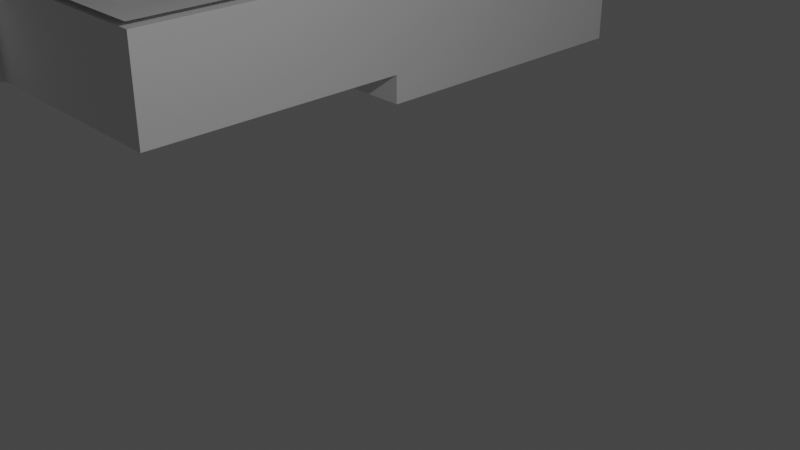 # Source: 0_0_2.blend  (saved by Blender 3.6.13; exported with 4.5.12 LTS)
import bpy
from mathutils import Matrix  # noqa: F401  (used for matrix-valued properties, if any)

bpy.ops.wm.read_factory_settings(use_empty=True)
scene = bpy.context.scene
scene.name = 'Scene'

# ---- collections
col_collection = bpy.data.collections.new('Collection'); scene.collection.children.link(col_collection)

# ---- world
world_world = bpy.data.worlds.new('World'); scene.world = world_world
world_world.use_nodes = True; world_world.node_tree.nodes.clear()
_N = world_world.node_tree.nodes; _L = world_world.node_tree.links
n0 = _N.new('ShaderNodeOutputWorld'); n0.name = 'World Output'; n0.location = (300, 300)
n1 = _N.new('ShaderNodeBackground'); n1.name = 'Background'; n1.location = (10, 300)
n1.inputs[0].default_value = (0.05088, 0.05088, 0.05088, 1.0)
_L.new(n1.outputs[0], n0.inputs[0])
n0.is_active_output = True
world_world.color = (0.05088, 0.05088, 0.05088)
world_world.use_sun_shadow = False
world_world.sun_shadow_jitter_overblur = 0.0

# ---- cameras
cam_camera = bpy.data.cameras.new('Camera')
cam_camera.clip_end = 100.0
cam_camera.ortho_scale = 7.314

# ---- lights
light_light = bpy.data.lights.new('Light', 'POINT')
light_light.transmission_factor = 0.0
light_light.energy = 1000.0
light_light.shadow_soft_size = 0.1
light_light.shadow_maximum_resolution = 0.006
light_light.use_absolute_resolution = True

# ---- meshes
me_003 = bpy.data.meshes.new('Площина.003')
me_003.from_pydata([(-1.0, -1.0, 0.0), (1.0, -1.0, 0.0), (-1.0, 1.0, 0.0), (1.0, 1.0, 0.0), (-1.0, 47.0, 0.0), (1.0, 47.0, 0.0), (-1.0, 49.0, 0.0), (1.0, 49.0, 0.0), (1.0, 47.0, 0.0), (1.0, 49.0, 0.0), (32.5, 47.0, 0.0), (32.5, 49.0, 0.0), (34.5, 47.0, 0.0), (34.5, 49.0, 0.0), (47.5, 47.0, 0.0), (47.5, 49.0, 0.0), (52.5, 47.0, 0.0), (52.5, 49.0, 0.0), (52.5, 47.0, 0.0), (52.5, 49.0, 0.0), (57.0, 47.0, 0.0), (57.0, 49.0, 0.0), (59.0, 47.0, 0.0), (59.0, 49.0, 0.0), (57.0, 24.5, 0.0), (59.0, 24.5, 0.0), (32.5, 24.5, 0.0), (34.5, 24.5, 0.0), (32.5, 22.5, 0.0), (34.5, 22.5, 0.0), (57.0, 22.5, 0.0), (59.0, 22.5, 0.0), (57.0, 22.5, 0.0), (59.0, 22.5, 0.0), (57.0, 22.5, 0.0), (59.0, 22.5, 0.0), (57.0, 22.5, 0.0), (59.0, 22.5, 0.0), (57.0, 1.0, 0.0), (59.0, 1.0, 0.0), (32.5, 1.0, 0.0), (34.5, 1.0, 0.0), (32.5, -1.0, 0.0), (34.5, -1.0, 0.0), (57.0, -1.0, 0.0), (59.0, -1.0, 0.0), (39.0, 1.0, 0.0), (39.0, -1.0, 0.0), (37.0, 1.0, 0.0), (37.0, -1.0, 0.0), (19.0, -1.0, 0.0), (19.0, 1.0, 0.0), (34.5, 1.0, 0.0), (34.5, -1.0, 0.0), (21.0, -1.0, 0.0), (21.0, 1.0, 0.0), (39.0, -9.0, 0.0), (37.0, -9.0, 0.0), (39.0, -11.0, 0.0), (37.0, -11.0, 0.0), (19.0, -1.0, 0.0), (21.0, -1.0, 0.0), (19.0, -9.0, 0.0), (21.0, -9.0, 0.0), (19.0, -11.0, 0.0), (21.0, -11.0, 0.0), (-1.0, 1.0, 0.0), (-1.0, -1.0, 0.0), (1.0, -1.0, 0.0), (1.0, 1.0, 0.0), (1.0, 47.0, 0.0), (-1.0, 47.0, 0.0), (1.0, 49.0, 0.0), (-1.0, 49.0, 0.0), (1.0, 47.0, 0.0), (1.0, 49.0, 0.0), (32.5, 47.0, 0.0), (32.5, 49.0, 0.0), (34.5, 47.0, 0.0), (34.5, 49.0, 0.0), (47.5, 47.0, 0.0), (47.5, 49.0, 0.0), (52.5, 47.0, 0.0), (52.5, 49.0, 0.0), (52.5, 47.0, 0.0), (52.5, 49.0, 0.0), (57.0, 47.0, 0.0), (57.0, 49.0, 0.0), (59.0, 47.0, 0.0), (59.0, 49.0, 0.0), (57.0, 24.5, 0.0), (59.0, 24.5, 0.0), (32.5, 24.5, 0.0), (34.5, 24.5, 0.0), (32.5, 22.5, 0.0), (34.5, 22.5, 0.0), (57.0, 22.5, 0.0), (59.0, 22.5, 0.0), (57.0, 22.5, 0.0), (59.0, 22.5, 0.0), (57.0, 22.5, 0.0), (59.0, 22.5, 0.0), (57.0, 22.5, 0.0), (59.0, 22.5, 0.0), (57.0, 1.0, 0.0), (59.0, 1.0, 0.0), (32.5, 1.0, 0.0), (34.5, 1.0, 0.0), (32.5, -1.0, 0.0), (34.5, -1.0, 0.0), (57.0, -1.0, 0.0), (59.0, -1.0, 0.0), (39.0, 1.0, 0.0), (39.0, -1.0, 0.0), (37.0, 1.0, 0.0), (37.0, -1.0, 0.0), (19.0, -1.0, 0.0), (19.0, 1.0, 0.0), (34.5, 1.0, 0.0), (34.5, -1.0, 0.0), (21.0, -1.0, 0.0), (21.0, 1.0, 0.0), (37.0, -9.0, 0.0), (39.0, -9.0, 0.0), (37.0, -11.0, 0.0), (39.0, -11.0, 0.0), (19.0, -1.0, 0.0), (21.0, -1.0, 0.0), (19.0, -9.0, 0.0), (21.0, -9.0, 0.0), (19.0, -11.0, 0.0), (21.0, -11.0, 0.0), (-1.0, 1.0, 5.0), (-1.0, -1.0, 5.0), (1.0, -1.0, 5.0), (1.0, 1.0, 5.0), (1.0, 47.0, 5.0), (-1.0, 47.0, 5.0), (1.0, 49.0, 5.0), (-1.0, 49.0, 5.0), (1.0, 47.0, 5.0), (1.0, 49.0, 5.0), (32.5, 47.0, 5.0), (32.5, 49.0, 5.0), (34.5, 47.0, 5.0), (34.5, 49.0, 5.0), (47.5, 47.0, 5.0), (47.5, 49.0, 5.0), (52.5, 47.0, 5.0), (52.5, 49.0, 5.0), (52.5, 47.0, 5.0), (52.5, 49.0, 5.0), (57.0, 47.0, 5.0), (57.0, 49.0, 5.0), (59.0, 47.0, 5.0), (59.0, 49.0, 5.0), (57.0, 24.5, 5.0), (59.0, 24.5, 5.0), (32.5, 24.5, 5.0), (34.5, 24.5, 5.0), (32.5, 22.5, 5.0), (34.5, 22.5, 5.0), (57.0, 22.5, 5.0), (59.0, 22.5, 5.0), (57.0, 22.5, 5.0), (59.0, 22.5, 5.0), (57.0, 22.5, 5.0), (59.0, 22.5, 5.0), (57.0, 22.5, 5.0), (59.0, 22.5, 5.0), (57.0, 1.0, 5.0), (59.0, 1.0, 5.0), (32.5, 1.0, 5.0), (34.5, 1.0, 5.0), (32.5, -1.0, 5.0), (34.5, -1.0, 5.0), (57.0, -1.0, 5.0), (59.0, -1.0, 5.0), (39.0, 1.0, 5.0), (39.0, -1.0, 5.0), (37.0, 1.0, 5.0), (37.0, -1.0, 5.0), (19.0, -1.0, 5.0), (19.0, 1.0, 5.0), (34.5, 1.0, 5.0), (34.5, -1.0, 5.0), (21.0, -1.0, 5.0), (21.0, 1.0, 5.0), (37.0, -9.0, 5.0), (39.0, -9.0, 5.0), (37.0, -11.0, 5.0), (39.0, -11.0, 5.0), (19.0, -1.0, 5.0), (21.0, -1.0, 5.0), (19.0, -9.0, 5.0), (21.0, -9.0, 5.0), (19.0, -11.0, 5.0), (21.0, -11.0, 5.0), (-1.0, 1.0, 6.25), (-1.0, -1.0, 6.25), (1.0, -1.0, 6.25), (1.0, 1.0, 6.25), (1.0, 47.0, 6.25), (-1.0, 47.0, 6.25), (1.0, 49.0, 6.25), (-1.0, 49.0, 6.25), (1.0, 47.0, 6.25), (1.0, 49.0, 6.25), (32.5, 47.0, 6.25), (32.5, 49.0, 6.25), (34.5, 47.0, 6.25), (34.5, 49.0, 6.25), (47.5, 47.0, 6.25), (47.5, 49.0, 6.25), (52.5, 47.0, 6.25), (52.5, 49.0, 6.25), (52.5, 47.0, 6.25), (52.5, 49.0, 6.25), (57.0, 47.0, 6.25), (57.0, 49.0, 6.25), (59.0, 47.0, 6.25), (59.0, 49.0, 6.25), (57.0, 24.5, 6.25), (59.0, 24.5, 6.25), (32.5, 24.5, 6.25), (34.5, 24.5, 6.25), (32.5, 22.5, 6.25), (34.5, 22.5, 6.25), (57.0, 22.5, 6.25), (59.0, 22.5, 6.25), (57.0, 22.5, 6.25), (59.0, 22.5, 6.25), (57.0, 22.5, 6.25), (59.0, 22.5, 6.25), (57.0, 22.5, 6.25), (59.0, 22.5, 6.25), (57.0, 1.0, 6.25), (59.0, 1.0, 6.25), (32.5, 1.0, 6.25), (34.5, 1.0, 6.25), (32.5, -1.0, 6.25), (34.5, -1.0, 6.25), (57.0, -1.0, 6.25), (59.0, -1.0, 6.25), (39.0, 1.0, 6.25), (39.0, -1.0, 6.25), (37.0, 1.0, 6.25), (37.0, -1.0, 6.25), (19.0, -1.0, 6.25), (19.0, 1.0, 6.25), (34.5, 1.0, 6.25), (34.5, -1.0, 6.25), (21.0, -1.0, 6.25), (21.0, 1.0, 6.25), (37.0, -9.0, 6.25), (39.0, -9.0, 6.25), (37.0, -11.0, 6.25), (39.0, -11.0, 6.25), (19.0, -1.0, 6.25), (21.0, -1.0, 6.25), (19.0, -9.0, 6.25), (21.0, -9.0, 6.25), (19.0, -11.0, 6.25), (21.0, -11.0, 6.25), (3.826, 3.712, 6.25), (5.86, 3.712, 6.25), (3.826, 5.746, 6.25), (5.86, 5.746, 6.25)], [], [(0, 2, 3, 1), (2, 4, 5, 3), (4, 6, 7, 5), (7, 9, 8, 5), (9, 11, 10, 8), (11, 13, 12, 10), (13, 15, 14, 12), (17, 19, 18, 16), (19, 21, 20, 18), (21, 23, 22, 20), (22, 25, 24, 20), (12, 27, 26, 10), (27, 29, 28, 26), (25, 31, 30, 24), (30, 29, 27, 24), (31, 33, 32, 30), (33, 35, 34, 32), (35, 37, 36, 34), (37, 39, 38, 36), (29, 41, 40, 28), (41, 43, 42, 40), (39, 45, 44, 38), (44, 47, 46, 38), (47, 49, 48, 46), (49, 43, 41, 48), (3, 51, 50, 1), (51, 55, 54, 50), (42, 53, 52, 40), (55, 40, 42, 54), (47, 56, 57, 49), (56, 58, 59, 57), (54, 61, 60, 50), (61, 63, 62, 60), (63, 65, 64, 62), (63, 57, 59, 65), (75, 72, 138, 141), (108, 109, 175, 174), (123, 113, 179, 189), (86, 90, 156, 152), (94, 106, 172, 160), (91, 88, 154, 157), (107, 95, 161, 173), (120, 108, 174, 186), (73, 71, 137, 139), (106, 121, 187, 172), (72, 73, 139, 138), (102, 104, 170, 168), (106, 118, 184, 172), (69, 70, 136, 135), (89, 87, 153, 155), (105, 103, 169, 171), (119, 108, 174, 185), (71, 66, 132, 137), (88, 89, 155, 154), (84, 86, 152, 150), (100, 102, 168, 166), (121, 117, 183, 187), (87, 85, 151, 153), (103, 101, 167, 169), (118, 119, 185, 184), (67, 68, 134, 133), (82, 84, 150, 148), (98, 100, 166, 164), (68, 116, 182, 134), (66, 67, 133, 132), (85, 83, 149, 151), (101, 99, 165, 167), (117, 69, 135, 183), (131, 124, 190, 197), (122, 129, 195, 188), (148, 146, 147, 149), (57, 63, 129, 122), (65, 59, 124, 131), (51, 3, 69, 117), (35, 33, 99, 101), (19, 17, 83, 85), (2, 0, 67, 66), (1, 50, 116, 68), (32, 34, 100, 98), (16, 18, 84, 82), (0, 1, 68, 67), (52, 53, 119, 118), (37, 35, 101, 103), (21, 19, 85, 87), (55, 51, 117, 121), (34, 36, 102, 100), (18, 20, 86, 84), (22, 23, 89, 88), (4, 2, 66, 71), (53, 42, 108, 119), (39, 37, 103, 105), (23, 21, 87, 89), (3, 5, 70, 69), (40, 52, 118, 106), (36, 38, 104, 102), (7, 6, 73, 72), (40, 55, 121, 106), (6, 4, 71, 73), (54, 42, 108, 120), (41, 29, 95, 107), (25, 22, 88, 91), (28, 40, 106, 94), (20, 24, 90, 86), (56, 47, 113, 123), (42, 43, 109, 108), (9, 7, 72, 75), (49, 57, 122, 115), (27, 12, 78, 93), (5, 8, 74, 70), (59, 58, 125, 124), (10, 26, 92, 76), (58, 56, 123, 125), (44, 45, 111, 110), (11, 9, 75, 77), (45, 39, 105, 111), (8, 10, 76, 74), (26, 28, 94, 92), (61, 54, 120, 127), (13, 11, 77, 79), (50, 60, 126, 116), (47, 44, 110, 113), (31, 25, 91, 97), (38, 46, 112, 104), (63, 61, 127, 129), (29, 30, 96, 95), (15, 13, 79, 81), (60, 62, 128, 126), (24, 27, 93, 90), (12, 14, 80, 78), (64, 65, 131, 130), (46, 48, 114, 112), (43, 49, 115, 109), (33, 31, 97, 99), (62, 64, 130, 128), (48, 41, 107, 114), (30, 32, 98, 96), (188, 195, 261, 254), (146, 148, 214, 212), (162, 164, 230, 228), (180, 173, 239, 246), (194, 196, 262, 260), (149, 147, 213, 215), (165, 163, 229, 231), (175, 181, 247, 241), (178, 180, 246, 244), (196, 197, 263, 262), (144, 146, 212, 210), (156, 159, 225, 222), (192, 194, 260, 258), (147, 145, 211, 213), (161, 162, 228, 227), (195, 193, 259, 261), (170, 178, 244, 236), (163, 157, 223, 229), (179, 176, 242, 245), (182, 192, 258, 248), (145, 143, 209, 211), (193, 186, 252, 259), (158, 160, 226, 224), (140, 142, 208, 206), (177, 171, 237, 243), (143, 141, 207, 209), (176, 177, 243, 242), (191, 189, 255, 257), (142, 158, 224, 208), (190, 191, 257, 256), (136, 140, 206, 202), (159, 144, 210, 225), (181, 188, 254, 247), (141, 138, 204, 207), (174, 175, 241, 240), (189, 179, 245, 255), (115, 122, 188, 181), (93, 78, 144, 159), (70, 74, 140, 136), (124, 125, 191, 190), (76, 92, 158, 142), (125, 123, 189, 191), (110, 111, 177, 176), (77, 75, 141, 143), (111, 105, 171, 177), (74, 76, 142, 140), (92, 94, 160, 158), (127, 120, 186, 193), (79, 77, 143, 145), (116, 126, 192, 182), (113, 110, 176, 179), (97, 91, 157, 163), (104, 112, 178, 170), (129, 127, 193, 195), (95, 96, 162, 161), (81, 79, 145, 147), (126, 128, 194, 192), (90, 93, 159, 156), (78, 80, 146, 144), (130, 131, 197, 196), (112, 114, 180, 178), (109, 115, 181, 175), (99, 97, 163, 165), (82, 148, 149, 83), (128, 130, 196, 194), (114, 107, 173, 180), (96, 98, 164, 162), (199, 200, 201, 198), (198, 201, 202, 203), (203, 202, 204, 205), (204, 202, 206, 207), (207, 206, 208, 209), (209, 208, 210, 211), (211, 210, 212, 213), (213, 212, 214, 215), (215, 214, 216, 217), (217, 216, 218, 219), (219, 218, 220, 221), (220, 218, 222, 223), (210, 208, 224, 225), (225, 224, 226, 227), (223, 222, 228, 229), (228, 222, 225, 227), (229, 228, 230, 231), (231, 230, 232, 233), (233, 232, 234, 235), (235, 234, 236, 237), (227, 226, 238, 239), (239, 238, 240, 241), (237, 236, 242, 243), (242, 236, 244, 245), (245, 244, 246, 247), (247, 246, 239, 241), (201, 200, 248, 249), (249, 248, 252, 253), (240, 238, 250, 251), (253, 252, 240, 238), (245, 247, 254, 255), (255, 254, 256, 257), (252, 248, 258, 259), (259, 258, 260, 261), (261, 260, 262, 263), (261, 263, 256, 254), (197, 190, 256, 263), (183, 135, 201, 249), (167, 165, 231, 233), (151, 149, 215, 217), (132, 133, 199, 198), (134, 182, 248, 200), (164, 166, 232, 230), (148, 150, 216, 214), (133, 134, 200, 199), (184, 185, 251, 250), (169, 167, 233, 235), (153, 151, 217, 219), (187, 183, 249, 253), (166, 168, 234, 232), (150, 152, 218, 216), (154, 155, 221, 220), (137, 132, 198, 203), (185, 174, 240, 251), (171, 169, 235, 237), (155, 153, 219, 221), (135, 136, 202, 201), (172, 184, 250, 238), (168, 170, 236, 234), (138, 139, 205, 204), (172, 187, 253, 238), (139, 137, 203, 205), (186, 174, 240, 252), (173, 161, 227, 239), (157, 154, 220, 223), (160, 172, 238, 226), (152, 156, 222, 218), (146, 80, 81, 147), (210, 225, 222, 218, 216, 214, 212), (144, 159, 156, 152, 150, 148, 146)])
_uv = me_003.uv_layers.new(name='UVКарта')
_uv.uv.foreach_set('vector', [0.0, 0.0, 0.0, 1.0, 1.0, 1.0, 1.0, 0.0, 0.0, 1.0, 0.0, 1.0, 1.0, 1.0, 1.0, 1.0, 0.0, 1.0, 0.0, 1.0, 1.0, 1.0, 1.0, 1.0, 1.0, 1.0, 1.0, 1.0, 1.0, 1.0, 1.0, 1.0, 1.0, 1.0, 1.0, 1.0, 1.0, 1.0, 1.0, 1.0, 1.0, 1.0, 1.0, 1.0, 1.0, 1.0, 1.0, 1.0, 1.0, 1.0, 1.0, 1.0, 1.0, 1.0, 1.0, 1.0, 1.0, 1.0, 1.0, 1.0, 1.0, 1.0, 1.0, 1.0, 1.0, 1.0, 1.0, 1.0, 1.0, 1.0, 1.0, 1.0, 1.0, 1.0, 1.0, 1.0, 1.0, 1.0, 1.0, 1.0, 1.0, 1.0, 1.0, 1.0, 1.0, 1.0, 1.0, 1.0, 1.0, 1.0, 1.0, 1.0, 1.0, 1.0, 1.0, 1.0, 1.0, 1.0, 1.0, 1.0, 1.0, 1.0, 1.0, 1.0, 1.0, 1.0, 1.0, 1.0, 1.0, 1.0, 1.0, 1.0, 1.0, 1.0, 1.0, 1.0, 1.0, 1.0, 1.0, 1.0, 1.0, 1.0, 1.0, 1.0, 1.0, 1.0, 1.0, 1.0, 1.0, 1.0, 1.0, 1.0, 1.0, 1.0, 1.0, 1.0, 1.0, 1.0, 1.0, 1.0, 1.0, 1.0, 1.0, 1.0, 1.0, 1.0, 1.0, 1.0, 1.0, 1.0, 1.0, 1.0, 1.0, 1.0, 1.0, 1.0, 1.0, 1.0, 1.0, 1.0, 1.0, 1.0, 1.0, 1.0, 1.0, 1.0, 1.0, 1.0, 1.0, 1.0, 1.0, 1.0, 1.0, 1.0, 1.0, 1.0, 1.0, 1.0, 1.0, 1.0, 1.0, 1.0, 1.0, 1.0, 1.0, 1.0, 1.0, 1.0, 1.0, 1.0, 1.0, 1.0, 1.0, 1.0, 1.0, 1.0, 1.0, 1.0, 1.0, 1.0, 1.0, 1.0, 1.0, 1.0, 1.0, 0.0, 1.0, 0.0, 1.0, 1.0, 1.0, 1.0, 1.0, 0.0, 1.0, 0.0, 1.0, 1.0, 1.0, 1.0, 1.0, 1.0, 1.0, 1.0, 1.0, 1.0, 1.0, 1.0, 1.0, 1.0, 1.0, 0.0, 1.0, 1.0, 1.0, 1.0, 1.0, 1.0, 1.0, 1.0, 1.0, 1.0, 1.0, 1.0, 1.0, 1.0, 1.0, 1.0, 1.0, 0.0, 1.0, 0.0, 1.0, 0.0, 1.0, 0.0, 1.0, 0.0, 1.0, 0.0, 1.0, 0.0, 1.0, 0.0, 1.0, 0.0, 1.0, 0.0, 1.0, 0.0, 1.0, 0.0, 1.0, 0.0, 1.0, 1.0, 1.0, 1.0, 1.0, 0.0, 1.0, 1.0, 1.0, 1.0, 1.0, 1.0, 1.0, 1.0, 1.0, 1.0, 1.0, 1.0, 1.0, 1.0, 1.0, 1.0, 1.0, 1.0, 1.0, 1.0, 1.0, 1.0, 1.0, 1.0, 1.0, 1.0, 1.0, 1.0, 1.0, 1.0, 1.0, 1.0, 1.0, 1.0, 1.0, 1.0, 1.0, 1.0, 1.0, 1.0, 1.0, 1.0, 1.0, 1.0, 1.0, 1.0, 1.0, 1.0, 1.0, 1.0, 1.0, 1.0, 1.0, 1.0, 1.0, 1.0, 1.0, 0.0, 1.0, 1.0, 1.0, 1.0, 1.0, 0.0, 0.0, 1.0, 0.0, 1.0, 0.0, 1.0, 0.0, 1.0, 1.0, 1.0, 1.0, 1.0, 1.0, 1.0, 1.0, 1.0, 1.0, 1.0, 0.0, 1.0, 0.0, 1.0, 1.0, 1.0, 1.0, 1.0, 1.0, 1.0, 1.0, 1.0, 1.0, 1.0, 1.0, 1.0, 1.0, 1.0, 1.0, 1.0, 1.0, 1.0, 1.0, 1.0, 1.0, 1.0, 1.0, 1.0, 1.0, 1.0, 1.0, 1.0, 1.0, 1.0, 1.0, 1.0, 1.0, 1.0, 1.0, 1.0, 1.0, 1.0, 1.0, 1.0, 1.0, 1.0, 1.0, 1.0, 1.0, 1.0, 1.0, 1.0, 1.0, 1.0, 0.0, 1.0, 0.0, 1.0, 0.0, 1.0, 0.0, 1.0, 1.0, 1.0, 1.0, 1.0, 1.0, 1.0, 1.0, 1.0, 1.0, 1.0, 1.0, 1.0, 1.0, 1.0, 1.0, 1.0, 1.0, 1.0, 1.0, 1.0, 1.0, 1.0, 1.0, 1.0, 1.0, 1.0, 1.0, 1.0, 1.0, 1.0, 1.0, 1.0, 1.0, 1.0, 1.0, 1.0, 1.0, 1.0, 1.0, 1.0, 1.0, 1.0, 1.0, 1.0, 1.0, 1.0, 1.0, 1.0, 1.0, 1.0, 1.0, 1.0, 1.0, 1.0, 1.0, 1.0, 0.0, 0.0, 1.0, 0.0, 1.0, 0.0, 0.0, 0.0, 1.0, 1.0, 1.0, 1.0, 1.0, 1.0, 1.0, 1.0, 1.0, 1.0, 1.0, 1.0, 1.0, 1.0, 1.0, 1.0, 1.0, 0.0, 1.0, 0.0, 1.0, 0.0, 1.0, 0.0, 0.0, 1.0, 0.0, 0.0, 0.0, 0.0, 0.0, 1.0, 1.0, 1.0, 1.0, 1.0, 1.0, 1.0, 1.0, 1.0, 1.0, 1.0, 1.0, 1.0, 1.0, 1.0, 1.0, 1.0, 1.0, 1.0, 1.0, 1.0, 1.0, 1.0, 1.0, 1.0, 1.0, 0.0, 1.0, 1.0, 1.0, 1.0, 1.0, 0.0, 1.0, 1.0, 1.0, 0.0, 1.0, 0.0, 1.0, 1.0, 1.0, 1.0, 1.0, 1.0, 1.0, 1.0, 1.0, 1.0, 1.0, 1.0, 1.0, 0.0, 1.0, 0.0, 1.0, 1.0, 1.0, 0.0, 1.0, 1.0, 1.0, 1.0, 1.0, 0.0, 1.0, 1.0, 1.0, 1.0, 1.0, 1.0, 1.0, 1.0, 1.0, 1.0, 1.0, 1.0, 1.0, 1.0, 1.0, 1.0, 1.0, 1.0, 1.0, 1.0, 1.0, 1.0, 1.0, 1.0, 0.0, 1.0, 0.0, 0.0, 0.0, 0.0, 0.0, 1.0, 1.0, 0.0, 1.0, 0.0, 1.0, 0.0, 1.0, 0.0, 1.0, 1.0, 1.0, 1.0, 1.0, 1.0, 1.0, 1.0, 1.0, 1.0, 1.0, 1.0, 1.0, 1.0, 1.0, 1.0, 0.0, 0.0, 1.0, 0.0, 1.0, 0.0, 0.0, 0.0, 1.0, 1.0, 1.0, 1.0, 1.0, 1.0, 1.0, 1.0, 1.0, 1.0, 1.0, 1.0, 1.0, 1.0, 1.0, 1.0, 1.0, 1.0, 1.0, 1.0, 1.0, 1.0, 1.0, 1.0, 1.0, 1.0, 1.0, 1.0, 1.0, 1.0, 1.0, 1.0, 1.0, 1.0, 1.0, 1.0, 1.0, 1.0, 1.0, 1.0, 1.0, 1.0, 1.0, 1.0, 1.0, 1.0, 1.0, 1.0, 1.0, 1.0, 1.0, 1.0, 1.0, 1.0, 1.0, 1.0, 0.0, 1.0, 0.0, 1.0, 0.0, 1.0, 0.0, 1.0, 1.0, 1.0, 1.0, 1.0, 1.0, 1.0, 1.0, 1.0, 1.0, 1.0, 1.0, 1.0, 1.0, 1.0, 1.0, 1.0, 1.0, 1.0, 1.0, 1.0, 1.0, 1.0, 1.0, 1.0, 1.0, 1.0, 1.0, 1.0, 1.0, 1.0, 1.0, 1.0, 1.0, 1.0, 1.0, 1.0, 1.0, 1.0, 1.0, 1.0, 1.0, 1.0, 1.0, 1.0, 1.0, 1.0, 1.0, 1.0, 1.0, 1.0, 0.0, 1.0, 0.0, 1.0, 1.0, 1.0, 1.0, 1.0, 1.0, 1.0, 1.0, 1.0, 1.0, 1.0, 0.0, 1.0, 0.0, 1.0, 0.0, 1.0, 0.0, 1.0, 1.0, 0.0, 1.0, 1.0, 1.0, 1.0, 1.0, 0.0, 1.0, 1.0, 1.0, 1.0, 1.0, 1.0, 1.0, 1.0, 1.0, 1.0, 1.0, 1.0, 1.0, 1.0, 1.0, 1.0, 1.0, 1.0, 1.0, 1.0, 1.0, 1.0, 1.0, 1.0, 1.0, 1.0, 1.0, 1.0, 1.0, 1.0, 1.0, 1.0, 1.0, 1.0, 1.0, 1.0, 1.0, 1.0, 1.0, 1.0, 1.0, 1.0, 1.0, 1.0, 1.0, 1.0, 1.0, 1.0, 1.0, 1.0, 1.0, 1.0, 1.0, 1.0, 1.0, 1.0, 1.0, 1.0, 1.0, 1.0, 1.0, 1.0, 1.0, 1.0, 1.0, 1.0, 1.0, 1.0, 1.0, 1.0, 1.0, 1.0, 1.0, 1.0, 1.0, 1.0, 1.0, 1.0, 1.0, 1.0, 1.0, 1.0, 1.0, 1.0, 1.0, 1.0, 1.0, 1.0, 1.0, 1.0, 1.0, 1.0, 1.0, 1.0, 1.0, 1.0, 1.0, 1.0, 1.0, 1.0, 1.0, 1.0, 1.0, 1.0, 1.0, 1.0, 1.0, 1.0, 1.0, 1.0, 1.0, 1.0, 1.0, 1.0, 1.0, 1.0, 1.0, 1.0, 1.0, 1.0, 1.0, 1.0, 1.0, 1.0, 1.0, 1.0, 1.0, 1.0, 1.0, 1.0, 1.0, 1.0, 1.0, 1.0, 1.0, 1.0, 1.0, 1.0, 1.0, 1.0, 1.0, 1.0, 1.0, 1.0, 1.0, 0.0, 1.0, 0.0, 1.0, 0.0, 1.0, 0.0, 1.0, 1.0, 1.0, 1.0, 1.0, 1.0, 1.0, 1.0, 1.0, 0.0, 1.0, 0.0, 1.0, 0.0, 1.0, 0.0, 1.0, 1.0, 1.0, 1.0, 1.0, 1.0, 1.0, 1.0, 1.0, 1.0, 1.0, 1.0, 1.0, 1.0, 1.0, 1.0, 1.0, 1.0, 1.0, 1.0, 1.0, 1.0, 1.0, 1.0, 1.0, 0.0, 1.0, 0.0, 1.0, 0.0, 1.0, 0.0, 1.0, 1.0, 1.0, 1.0, 1.0, 1.0, 1.0, 1.0, 1.0, 1.0, 1.0, 1.0, 1.0, 1.0, 1.0, 1.0, 1.0, 0.0, 1.0, 0.0, 1.0, 0.0, 1.0, 0.0, 1.0, 1.0, 1.0, 1.0, 1.0, 1.0, 1.0, 1.0, 1.0, 1.0, 1.0, 1.0, 1.0, 1.0, 1.0, 1.0, 1.0, 0.0, 1.0, 0.0, 1.0, 0.0, 1.0, 0.0, 1.0, 1.0, 1.0, 1.0, 1.0, 1.0, 1.0, 1.0, 1.0, 1.0, 1.0, 1.0, 1.0, 1.0, 1.0, 1.0, 1.0, 1.0, 1.0, 1.0, 1.0, 1.0, 1.0, 1.0, 1.0, 0.0, 1.0, 0.0, 1.0, 0.0, 1.0, 0.0, 1.0, 1.0, 1.0, 1.0, 1.0, 1.0, 1.0, 1.0, 1.0, 1.0, 1.0, 1.0, 1.0, 1.0, 1.0, 1.0, 1.0, 1.0, 1.0, 0.0, 1.0, 0.0, 1.0, 1.0, 1.0, 1.0, 1.0, 1.0, 1.0, 1.0, 1.0, 1.0, 1.0, 1.0, 1.0, 1.0, 1.0, 1.0, 1.0, 1.0, 1.0, 1.0, 1.0, 1.0, 1.0, 1.0, 1.0, 1.0, 1.0, 0.0, 1.0, 0.0, 1.0, 0.0, 1.0, 0.0, 1.0, 1.0, 1.0, 1.0, 1.0, 1.0, 1.0, 1.0, 1.0, 1.0, 1.0, 1.0, 1.0, 1.0, 1.0, 1.0, 1.0, 1.0, 1.0, 1.0, 1.0, 1.0, 1.0, 1.0, 1.0, 1.0, 1.0, 1.0, 1.0, 1.0, 1.0, 1.0, 1.0, 0.0, 1.0, 0.0, 1.0, 0.0, 1.0, 0.0, 1.0, 1.0, 1.0, 1.0, 1.0, 1.0, 1.0, 1.0, 1.0, 1.0, 1.0, 1.0, 1.0, 1.0, 1.0, 1.0, 1.0, 0.0, 1.0, 0.0, 1.0, 0.0, 1.0, 0.0, 1.0, 1.0, 1.0, 1.0, 1.0, 1.0, 1.0, 1.0, 1.0, 1.0, 1.0, 1.0, 1.0, 1.0, 1.0, 1.0, 1.0, 0.0, 1.0, 0.0, 1.0, 0.0, 1.0, 0.0, 1.0, 1.0, 1.0, 1.0, 1.0, 1.0, 1.0, 1.0, 1.0, 1.0, 1.0, 1.0, 1.0, 1.0, 1.0, 1.0, 1.0, 1.0, 1.0, 1.0, 1.0, 1.0, 1.0, 1.0, 1.0, 0.0, 1.0, 0.0, 1.0, 0.0, 1.0, 0.0, 1.0, 1.0, 1.0, 1.0, 1.0, 1.0, 1.0, 1.0, 1.0, 0.0, 1.0, 0.0, 1.0, 0.0, 1.0, 0.0, 1.0, 1.0, 1.0, 1.0, 1.0, 1.0, 1.0, 1.0, 1.0, 1.0, 1.0, 1.0, 1.0, 1.0, 1.0, 1.0, 1.0, 1.0, 1.0, 1.0, 1.0, 1.0, 1.0, 1.0, 1.0, 1.0, 1.0, 1.0, 1.0, 1.0, 1.0, 1.0, 1.0, 1.0, 1.0, 1.0, 1.0, 1.0, 1.0, 1.0, 1.0, 1.0, 1.0, 1.0, 1.0, 1.0, 1.0, 1.0, 1.0, 1.0, 1.0, 1.0, 1.0, 1.0, 1.0, 1.0, 1.0, 1.0, 1.0, 1.0, 1.0, 1.0, 1.0, 1.0, 1.0, 1.0, 1.0, 1.0, 1.0, 1.0, 1.0, 1.0, 1.0, 1.0, 1.0, 1.0, 1.0, 1.0, 1.0, 1.0, 1.0, 1.0, 1.0, 1.0, 1.0, 1.0, 1.0, 1.0, 1.0, 1.0, 1.0, 1.0, 1.0, 1.0, 1.0, 1.0, 1.0, 1.0, 1.0, 1.0, 1.0, 1.0, 1.0, 1.0, 1.0, 1.0, 1.0, 1.0, 1.0, 1.0, 1.0, 1.0, 1.0, 1.0, 1.0, 1.0, 1.0, 1.0, 1.0, 1.0, 1.0, 1.0, 1.0, 1.0, 1.0, 1.0, 1.0, 1.0, 1.0, 1.0, 1.0, 1.0, 1.0, 1.0, 1.0, 1.0, 1.0, 1.0, 1.0, 1.0, 1.0, 1.0, 1.0, 1.0, 1.0, 1.0, 1.0, 1.0, 1.0, 1.0, 1.0, 1.0, 1.0, 1.0, 1.0, 1.0, 1.0, 1.0, 1.0, 1.0, 1.0, 1.0, 1.0, 1.0, 1.0, 1.0, 1.0, 1.0, 1.0, 1.0, 1.0, 1.0, 1.0, 1.0, 1.0, 1.0, 1.0, 1.0, 1.0, 1.0, 1.0, 1.0, 1.0, 1.0, 1.0, 1.0, 1.0, 1.0, 1.0, 1.0, 1.0, 1.0, 1.0, 1.0, 1.0, 1.0, 1.0, 1.0, 1.0, 1.0, 1.0, 0.0, 1.0, 0.0, 1.0, 0.0, 1.0, 0.0, 1.0, 1.0, 1.0, 1.0, 1.0, 1.0, 1.0, 1.0, 1.0, 0.0, 1.0, 0.0, 1.0, 0.0, 1.0, 0.0, 1.0, 1.0, 1.0, 1.0, 1.0, 1.0, 1.0, 1.0, 1.0, 1.0, 1.0, 1.0, 1.0, 1.0, 1.0, 1.0, 1.0, 1.0, 1.0, 1.0, 1.0, 1.0, 1.0, 1.0, 1.0, 0.0, 1.0, 0.0, 1.0, 0.0, 1.0, 0.0, 1.0, 1.0, 1.0, 1.0, 1.0, 1.0, 1.0, 1.0, 1.0, 1.0, 1.0, 1.0, 1.0, 1.0, 1.0, 1.0, 1.0, 0.0, 1.0, 0.0, 1.0, 0.0, 1.0, 0.0, 1.0, 1.0, 1.0, 1.0, 1.0, 1.0, 1.0, 1.0, 1.0, 1.0, 1.0, 1.0, 1.0, 1.0, 1.0, 1.0, 1.0, 0.0, 1.0, 0.0, 1.0, 0.0, 1.0, 0.0, 1.0, 1.0, 1.0, 1.0, 1.0, 1.0, 1.0, 1.0, 1.0, 1.0, 1.0, 1.0, 1.0, 1.0, 1.0, 1.0, 1.0, 1.0, 1.0, 1.0, 1.0, 1.0, 1.0, 1.0, 1.0, 1.0, 1.0, 1.0, 1.0, 1.0, 1.0, 1.0, 1.0, 0.0, 1.0, 0.0, 1.0, 0.0, 1.0, 0.0, 1.0, 1.0, 1.0, 1.0, 1.0, 1.0, 1.0, 1.0, 1.0, 1.0, 1.0, 1.0, 1.0, 1.0, 1.0, 1.0, 0.0, 0.0, 1.0, 0.0, 1.0, 1.0, 0.0, 1.0, 0.0, 1.0, 1.0, 1.0, 1.0, 1.0, 0.0, 1.0, 0.0, 1.0, 1.0, 1.0, 1.0, 1.0, 0.0, 1.0, 1.0, 1.0, 1.0, 1.0, 1.0, 1.0, 1.0, 1.0, 1.0, 1.0, 1.0, 1.0, 1.0, 1.0, 1.0, 1.0, 1.0, 1.0, 1.0, 1.0, 1.0, 1.0, 1.0, 1.0, 1.0, 1.0, 1.0, 1.0, 1.0, 1.0, 1.0, 1.0, 1.0, 1.0, 1.0, 1.0, 1.0, 1.0, 1.0, 1.0, 1.0, 1.0, 1.0, 1.0, 1.0, 1.0, 1.0, 1.0, 1.0, 1.0, 1.0, 1.0, 1.0, 1.0, 1.0, 1.0, 1.0, 1.0, 1.0, 1.0, 1.0, 1.0, 1.0, 1.0, 1.0, 1.0, 1.0, 1.0, 1.0, 1.0, 1.0, 1.0, 1.0, 1.0, 1.0, 1.0, 1.0, 1.0, 1.0, 1.0, 1.0, 1.0, 1.0, 1.0, 1.0, 1.0, 1.0, 1.0, 1.0, 1.0, 1.0, 1.0, 1.0, 1.0, 1.0, 1.0, 1.0, 1.0, 1.0, 1.0, 1.0, 1.0, 1.0, 1.0, 1.0, 1.0, 1.0, 1.0, 1.0, 1.0, 1.0, 1.0, 1.0, 1.0, 1.0, 1.0, 1.0, 1.0, 1.0, 1.0, 1.0, 1.0, 1.0, 1.0, 1.0, 1.0, 1.0, 1.0, 1.0, 1.0, 1.0, 1.0, 1.0, 1.0, 1.0, 1.0, 1.0, 1.0, 1.0, 1.0, 1.0, 1.0, 1.0, 1.0, 1.0, 1.0, 1.0, 1.0, 1.0, 1.0, 1.0, 1.0, 1.0, 1.0, 1.0, 1.0, 1.0, 1.0, 1.0, 1.0, 1.0, 1.0, 1.0, 1.0, 1.0, 1.0, 1.0, 1.0, 1.0, 1.0, 1.0, 1.0, 1.0, 1.0, 1.0, 1.0, 1.0, 1.0, 1.0, 1.0, 1.0, 1.0, 1.0, 1.0, 1.0, 1.0, 1.0, 0.0, 1.0, 0.0, 1.0, 1.0, 1.0, 1.0, 1.0, 0.0, 1.0, 0.0, 1.0, 1.0, 1.0, 1.0, 1.0, 1.0, 1.0, 1.0, 1.0, 1.0, 1.0, 1.0, 1.0, 0.0, 1.0, 1.0, 1.0, 1.0, 1.0, 1.0, 1.0, 1.0, 1.0, 1.0, 1.0, 1.0, 1.0, 1.0, 1.0, 1.0, 1.0, 1.0, 1.0, 1.0, 1.0, 0.0, 1.0, 0.0, 1.0, 0.0, 1.0, 0.0, 1.0, 0.0, 1.0, 0.0, 1.0, 0.0, 1.0, 0.0, 1.0, 0.0, 1.0, 0.0, 1.0, 0.0, 1.0, 0.0, 1.0, 0.0, 1.0, 0.0, 1.0, 1.0, 1.0, 1.0, 1.0, 0.0, 1.0, 1.0, 1.0, 1.0, 1.0, 0.0, 1.0, 1.0, 1.0, 1.0, 1.0, 1.0, 1.0, 1.0, 1.0, 1.0, 1.0, 1.0, 1.0, 1.0, 1.0, 1.0, 1.0, 1.0, 1.0, 1.0, 1.0, 1.0, 1.0, 1.0, 0.0, 1.0, 0.0, 0.0, 0.0, 0.0, 0.0, 1.0, 1.0, 0.0, 1.0, 0.0, 1.0, 0.0, 1.0, 0.0, 1.0, 1.0, 1.0, 1.0, 1.0, 1.0, 1.0, 1.0, 1.0, 1.0, 1.0, 1.0, 1.0, 1.0, 1.0, 1.0, 0.0, 0.0, 1.0, 0.0, 1.0, 0.0, 0.0, 0.0, 1.0, 1.0, 1.0, 1.0, 1.0, 1.0, 1.0, 1.0, 1.0, 1.0, 1.0, 1.0, 1.0, 1.0, 1.0, 1.0, 1.0, 1.0, 1.0, 1.0, 1.0, 1.0, 1.0, 1.0, 1.0, 1.0, 1.0, 1.0, 1.0, 1.0, 1.0, 1.0, 1.0, 1.0, 1.0, 1.0, 1.0, 1.0, 1.0, 1.0, 1.0, 1.0, 1.0, 1.0, 1.0, 1.0, 1.0, 1.0, 1.0, 1.0, 1.0, 1.0, 1.0, 1.0, 1.0, 1.0, 0.0, 1.0, 0.0, 1.0, 0.0, 1.0, 0.0, 1.0, 1.0, 1.0, 1.0, 1.0, 1.0, 1.0, 1.0, 1.0, 1.0, 1.0, 1.0, 1.0, 1.0, 1.0, 1.0, 1.0, 1.0, 1.0, 1.0, 1.0, 1.0, 1.0, 1.0, 1.0, 1.0, 1.0, 1.0, 1.0, 1.0, 1.0, 1.0, 1.0, 1.0, 1.0, 1.0, 1.0, 1.0, 1.0, 1.0, 1.0, 1.0, 1.0, 1.0, 1.0, 1.0, 1.0, 1.0, 1.0, 1.0, 1.0, 0.0, 1.0, 0.0, 1.0, 1.0, 1.0, 1.0, 1.0, 1.0, 1.0, 1.0, 1.0, 1.0, 1.0, 0.0, 1.0, 0.0, 1.0, 0.0, 1.0, 0.0, 1.0, 1.0, 0.0, 1.0, 1.0, 1.0, 1.0, 1.0, 0.0, 1.0, 1.0, 1.0, 1.0, 1.0, 1.0, 1.0, 1.0, 1.0, 1.0, 1.0, 1.0, 1.0, 1.0, 1.0, 1.0, 1.0, 1.0, 1.0, 1.0, 1.0, 1.0, 1.0, 1.0, 1.0, 1.0, 1.0, 1.0, 1.0, 1.0, 1.0, 1.0, 1.0, 1.0, 1.0, 1.0, 1.0, 1.0, 1.0, 1.0, 0.0, 0.0, 0.0, 0.0, 0.0, 0.0, 0.0, 0.0, 0.0, 0.0, 0.0, 0.0, 0.0, 0.0, 0.0, 0.0, 0.0, 0.0, 0.0, 0.0, 0.0, 0.0, 0.0, 0.0, 0.0, 0.0, 0.0, 0.0])
me_003.update()
me_004 = bpy.data.meshes.new('Площина.004')
me_004.from_pydata([(-1.0, -0.9553, 0.0), (0.0, -0.9553, 0.0), (-1.0, 0.04466, 0.0), (0.0, 0.04466, 0.0), (-1.0, 0.04466, -0.6792), (-1.0, -0.9553, -0.6792), (0.0, -0.9553, -0.6792), (0.0, 0.04466, -0.6792), (-1.0, 0.04466, 0.0), (-1.0, -0.9553, 0.0), (0.0, -0.9553, 0.0), (0.0, 0.04466, 0.0), (-1.0, 0.04466, 0.9702), (-1.0, -0.9553, 0.9702), (0.0, -0.9553, 0.9702), (0.0, 0.04466, 0.9702)], [], [(1, 0, 9, 10), (5, 6, 7, 4), (0, 1, 6, 5), (1, 3, 7, 6), (2, 0, 5, 4), (3, 2, 4, 7), (9, 8, 12, 13), (3, 1, 10, 11), (0, 2, 8, 9), (2, 3, 11, 8), (13, 12, 15, 14), (8, 11, 15, 12), (10, 9, 13, 14), (11, 10, 14, 15)])
_uv = me_004.uv_layers.new(name='UVКарта')
_uv.uv.foreach_set('vector', [1.0, 0.0, 0.0, 0.0, 0.0, 0.0, 1.0, 0.0, 0.0, 0.0, 1.0, 0.0, 1.0, 1.0, 0.0, 1.0, 0.0, 0.0, 1.0, 0.0, 1.0, 0.0, 0.0, 0.0, 1.0, 0.0, 1.0, 1.0, 1.0, 1.0, 1.0, 0.0, 0.0, 1.0, 0.0, 0.0, 0.0, 0.0, 0.0, 1.0, 1.0, 1.0, 0.0, 1.0, 0.0, 1.0, 1.0, 1.0, 0.0, 0.0, 0.0, 1.0, 0.0, 1.0, 0.0, 0.0, 1.0, 1.0, 1.0, 0.0, 1.0, 0.0, 1.0, 1.0, 0.0, 0.0, 0.0, 1.0, 0.0, 1.0, 0.0, 0.0, 0.0, 1.0, 1.0, 1.0, 1.0, 1.0, 0.0, 1.0, 0.0, 0.0, 0.0, 1.0, 1.0, 1.0, 1.0, 0.0, 0.0, 1.0, 1.0, 1.0, 1.0, 1.0, 0.0, 1.0, 1.0, 0.0, 0.0, 0.0, 0.0, 0.0, 1.0, 0.0, 1.0, 1.0, 1.0, 0.0, 1.0, 0.0, 1.0, 1.0])
me_004.update()
me_005 = bpy.data.meshes.new('Площина.005')
me_005.from_pydata([(-1.0, -1.0, 0.0), (1.0, -1.0, 0.0), (-1.0, 1.0, 0.0), (1.0, 1.0, 0.0), (-1.0, 47.0, 0.0), (1.0, 47.0, 0.0), (-1.0, 49.0, 0.0), (1.0, 49.0, 0.0), (1.0, 47.0, 0.0), (1.0, 49.0, 0.0), (32.5, 47.0, 0.0), (32.5, 49.0, 0.0), (34.5, 47.0, 0.0), (34.5, 49.0, 0.0), (47.5, 47.0, 0.0), (47.5, 49.0, 0.0), (52.5, 47.0, 0.0), (52.5, 49.0, 0.0), (52.5, 47.0, 0.0), (52.5, 49.0, 0.0), (57.0, 47.0, 0.0), (57.0, 49.0, 0.0), (59.0, 47.0, 0.0), (59.0, 49.0, 0.0), (57.0, 24.5, 0.0), (59.0, 24.5, 0.0), (32.5, 24.5, 0.0), (34.5, 24.5, 0.0), (32.5, 22.5, 0.0), (34.5, 22.5, 0.0), (57.0, 22.5, 0.0), (59.0, 22.5, 0.0), (57.0, 22.5, 0.0), (59.0, 22.5, 0.0), (57.0, 22.5, 0.0), (59.0, 22.5, 0.0), (57.0, 22.5, 0.0), (59.0, 22.5, 0.0), (57.0, 1.0, 0.0), (59.0, 1.0, 0.0), (32.5, 1.0, 0.0), (34.5, 1.0, 0.0), (32.5, -1.0, 0.0), (34.5, -1.0, 0.0), (57.0, -1.0, 0.0), (59.0, -1.0, 0.0), (39.0, 1.0, 0.0), (39.0, -1.0, 0.0), (37.0, 1.0, 0.0), (37.0, -1.0, 0.0), (19.0, -1.0, 0.0), (19.0, 1.0, 0.0), (34.5, 1.0, 0.0), (34.5, -1.0, 0.0), (21.0, -1.0, 0.0), (21.0, 1.0, 0.0), (39.0, -9.0, 0.0), (37.0, -9.0, 0.0), (39.0, -11.0, 0.0), (37.0, -11.0, 0.0), (19.0, -1.0, 0.0), (21.0, -1.0, 0.0), (19.0, -9.0, 0.0), (21.0, -9.0, 0.0), (19.0, -11.0, 0.0), (21.0, -11.0, 0.0), (-1.0, 1.0, -4.375), (-1.0, -1.0, -4.375), (1.0, -1.0, -4.375), (1.0, 1.0, -4.375), (1.0, 47.0, -4.375), (-1.0, 47.0, -4.375), (1.0, 49.0, -4.375), (-1.0, 49.0, -4.375), (1.0, 47.0, -4.375), (1.0, 49.0, -4.375), (32.5, 47.0, -4.375), (32.5, 49.0, -4.375), (34.5, 47.0, -4.375), (34.5, 49.0, -4.375), (47.5, 47.0, -4.375), (47.5, 49.0, -4.375), (52.5, 47.0, -4.375), (52.5, 49.0, -4.375), (52.5, 47.0, -4.375), (52.5, 49.0, -4.375), (57.0, 47.0, -4.375), (57.0, 49.0, -4.375), (59.0, 47.0, -4.375), (59.0, 49.0, -4.375), (57.0, 24.5, -4.375), (59.0, 24.5, -4.375), (32.5, 24.5, -4.375), (34.5, 24.5, -4.375), (32.5, 22.5, -4.375), (34.5, 22.5, -4.375), (57.0, 22.5, -4.375), (59.0, 22.5, -4.375), (57.0, 22.5, -4.375), (59.0, 22.5, -4.375), (57.0, 22.5, -4.375), (59.0, 22.5, -4.375), (57.0, 22.5, -4.375), (59.0, 22.5, -4.375), (57.0, 1.0, -4.375), (59.0, 1.0, -4.375), (32.5, 1.0, -4.375), (34.5, 1.0, -4.375), (32.5, -1.0, -4.375), (34.5, -1.0, -4.375), (57.0, -1.0, -4.375), (59.0, -1.0, -4.375), (39.0, 1.0, -4.375), (39.0, -1.0, -4.375), (37.0, 1.0, -4.375), (37.0, -1.0, -4.375), (19.0, -1.0, -4.375), (19.0, 1.0, -4.375), (34.5, 1.0, -4.375), (34.5, -1.0, -4.375), (21.0, -1.0, -4.375), (21.0, 1.0, -4.375), (37.0, -9.0, -4.375), (39.0, -9.0, -4.375), (37.0, -11.0, -4.375), (39.0, -11.0, -4.375), (19.0, -1.0, -4.375), (21.0, -1.0, -4.375), (19.0, -9.0, -4.375), (21.0, -9.0, -4.375), (19.0, -11.0, -4.375), (21.0, -11.0, -4.375), (1.0, 47.0, -7.5), (1.0, 49.0, -7.5), (1.0, 47.0, -7.5), (1.0, 49.0, -7.5), (32.5, 47.0, -7.5), (32.5, 49.0, -7.5), (34.5, 47.0, -7.5), (34.5, 49.0, -7.5), (47.5, 47.0, -7.5), (47.5, 49.0, -7.5), (52.5, 47.0, -7.5), (52.5, 49.0, -7.5), (52.5, 47.0, -7.5), (52.5, 49.0, -7.5), (57.0, 47.0, -7.5), (57.0, 49.0, -7.5), (59.0, 47.0, -7.5), (59.0, 49.0, -7.5), (57.0, 24.5, -7.5), (59.0, 24.5, -7.5), (32.5, 24.5, -7.5), (34.5, 24.5, -7.5), (32.5, 22.5, -7.5), (34.5, 22.5, -7.5), (57.0, 22.5, -7.5), (59.0, 22.5, -7.5), (57.0, 22.5, -7.5), (59.0, 22.5, -7.5), (57.0, 22.5, -7.5), (59.0, 22.5, -7.5), (57.0, 22.5, -7.5), (59.0, 22.5, -7.5), (19.0, -1.0, -7.5), (21.0, -1.0, -7.5), (19.0, -1.0, -7.5), (21.0, -1.0, -7.5)], [(73, 75), (70, 132)], [(0, 2, 3, 1), (2, 4, 5, 3), (4, 6, 7, 5), (7, 9, 8, 5), (9, 11, 10, 8), (11, 13, 12, 10), (13, 15, 14, 12), (17, 19, 18, 16), (19, 21, 20, 18), (21, 23, 22, 20), (22, 25, 24, 20), (12, 27, 26, 10), (27, 29, 28, 26), (25, 31, 30, 24), (30, 29, 27, 24), (31, 33, 32, 30), (33, 35, 34, 32), (35, 37, 36, 34), (37, 39, 38, 36), (29, 41, 40, 28), (41, 43, 42, 40), (39, 45, 44, 38), (44, 47, 46, 38), (47, 49, 48, 46), (49, 43, 41, 48), (3, 51, 50, 1), (51, 55, 54, 50), (42, 53, 52, 40), (55, 40, 42, 54), (47, 56, 57, 49), (56, 58, 59, 57), (54, 61, 60, 50), (61, 63, 62, 60), (63, 65, 64, 62), (63, 57, 59, 65), (162, 102, 103, 163), (104, 112, 113, 110), (88, 89, 149, 148), (84, 86, 146, 144), (100, 102, 162, 160), (87, 85, 145, 147), (103, 101, 161, 163), (120, 108, 106, 121), (82, 84, 144, 142), (98, 100, 160, 158), (117, 69, 68, 116), (85, 83, 143, 145), (101, 99, 159, 161), (122, 129, 131, 124), (80, 14, 15, 81), (96, 98, 158, 156), (131, 129, 128, 130), (140, 80, 81, 141), (99, 97, 157, 159), (114, 109, 115), (78, 80, 140, 138), (90, 93, 153, 150), (129, 127, 126, 128), (81, 79, 139, 141), (95, 96, 156, 155), (63, 61, 127, 129), (29, 30, 96, 95), (15, 13, 79, 81), (60, 62, 128, 126), (24, 27, 93, 90), (12, 14, 80, 78), (64, 65, 131, 130), (46, 48, 114, 112), (43, 49, 115, 109), (33, 31, 97, 99), (82, 142, 143, 83), (62, 64, 130, 128), (48, 41, 107, 114), (30, 32, 98, 96), (16, 82, 83, 17), (57, 63, 129, 122), (65, 59, 124, 131), (51, 3, 69, 117), (35, 33, 99, 101), (19, 17, 83, 85), (2, 0, 67, 66), (1, 50, 116, 68), (32, 34, 100, 98), (16, 18, 84, 82), (0, 1, 68, 67), (52, 53, 119, 118), (37, 35, 101, 103), (21, 19, 85, 87), (55, 51, 117, 121), (34, 36, 102, 100), (18, 20, 86, 84), (22, 23, 89, 88), (4, 2, 66, 71), (53, 42, 108, 119), (39, 37, 103, 105), (23, 21, 87, 89), (3, 5, 70, 69), (40, 52, 118, 106), (36, 38, 104, 102), (7, 6, 73, 72), (40, 55, 121, 106), (6, 4, 71, 73), (54, 42, 108, 120), (41, 29, 95, 107), (25, 22, 88, 91), (28, 40, 106, 94), (20, 24, 90, 86), (56, 47, 113, 123), (42, 43, 109, 108), (9, 7, 72, 75), (49, 57, 122, 115), (27, 12, 78, 93), (5, 8, 74, 70), (59, 58, 125, 124), (10, 26, 92, 76), (58, 56, 123, 125), (44, 45, 111, 110), (11, 9, 75, 77), (45, 39, 105, 111), (8, 10, 76, 74), (26, 28, 94, 92), (61, 54, 120, 127), (13, 11, 77, 79), (50, 60, 126, 116), (47, 44, 110, 113), (31, 25, 91, 97), (38, 46, 112, 104), (118, 115, 113), (69, 70, 71, 66), (133, 132, 134, 135), (137, 136, 138, 139), (139, 138, 140, 141), (141, 140, 142, 143), (143, 142, 144, 145), (145, 144, 146, 147), (147, 146, 148, 149), (148, 146, 150, 151), (138, 136, 152, 153), (153, 152, 154, 155), (151, 150, 156, 157), (156, 150, 153, 155), (157, 156, 158, 159), (159, 158, 160, 161), (161, 160, 162, 163), (165, 164, 166, 167), (89, 87, 147, 149), (94, 106, 107, 95), (91, 88, 148, 151), (154, 94, 95, 155), (86, 90, 150, 146), (106, 108, 109), (118, 109, 115), (75, 72, 133, 135), (123, 113, 115, 122), (93, 78, 138, 153), (76, 92, 152, 136), (125, 123, 122, 124), (76, 136, 137, 77), (92, 94, 154, 152), (127, 120, 165, 167), (79, 77, 137, 139), (116, 126, 166, 164), (97, 91, 151, 157), (102, 104, 105, 103), (74, 76, 77, 75), (68, 69, 66, 67), (118, 106, 109), (107, 109, 114), (114, 113, 112), (107, 108, 109), (114, 115, 113)])
_uv = me_005.uv_layers.new(name='UVКарта')
_uv.uv.foreach_set('vector', [0.0, 0.0, 0.0, 1.0, 1.0, 1.0, 1.0, 0.0, 0.0, 1.0, 0.0, 1.0, 1.0, 1.0, 1.0, 1.0, 0.0, 1.0, 0.0, 1.0, 1.0, 1.0, 1.0, 1.0, 1.0, 1.0, 1.0, 1.0, 1.0, 1.0, 1.0, 1.0, 1.0, 1.0, 1.0, 1.0, 1.0, 1.0, 1.0, 1.0, 1.0, 1.0, 1.0, 1.0, 1.0, 1.0, 1.0, 1.0, 1.0, 1.0, 1.0, 1.0, 1.0, 1.0, 1.0, 1.0, 1.0, 1.0, 1.0, 1.0, 1.0, 1.0, 1.0, 1.0, 1.0, 1.0, 1.0, 1.0, 1.0, 1.0, 1.0, 1.0, 1.0, 1.0, 1.0, 1.0, 1.0, 1.0, 1.0, 1.0, 1.0, 1.0, 1.0, 1.0, 1.0, 1.0, 1.0, 1.0, 1.0, 1.0, 1.0, 1.0, 1.0, 1.0, 1.0, 1.0, 1.0, 1.0, 1.0, 1.0, 1.0, 1.0, 1.0, 1.0, 1.0, 1.0, 1.0, 1.0, 1.0, 1.0, 1.0, 1.0, 1.0, 1.0, 1.0, 1.0, 1.0, 1.0, 1.0, 1.0, 1.0, 1.0, 1.0, 1.0, 1.0, 1.0, 1.0, 1.0, 1.0, 1.0, 1.0, 1.0, 1.0, 1.0, 1.0, 1.0, 1.0, 1.0, 1.0, 1.0, 1.0, 1.0, 1.0, 1.0, 1.0, 1.0, 1.0, 1.0, 1.0, 1.0, 1.0, 1.0, 1.0, 1.0, 1.0, 1.0, 1.0, 1.0, 1.0, 1.0, 1.0, 1.0, 1.0, 1.0, 1.0, 1.0, 1.0, 1.0, 1.0, 1.0, 1.0, 1.0, 1.0, 1.0, 1.0, 1.0, 1.0, 1.0, 1.0, 1.0, 1.0, 1.0, 1.0, 1.0, 1.0, 1.0, 1.0, 1.0, 1.0, 1.0, 1.0, 1.0, 1.0, 1.0, 1.0, 1.0, 1.0, 1.0, 1.0, 1.0, 1.0, 1.0, 1.0, 1.0, 1.0, 0.0, 1.0, 0.0, 1.0, 1.0, 1.0, 1.0, 1.0, 0.0, 1.0, 0.0, 1.0, 1.0, 1.0, 1.0, 1.0, 1.0, 1.0, 1.0, 1.0, 1.0, 1.0, 1.0, 1.0, 1.0, 1.0, 0.0, 1.0, 1.0, 1.0, 1.0, 1.0, 1.0, 1.0, 1.0, 1.0, 1.0, 1.0, 1.0, 1.0, 1.0, 1.0, 1.0, 1.0, 0.0, 1.0, 0.0, 1.0, 0.0, 1.0, 0.0, 1.0, 0.0, 1.0, 0.0, 1.0, 0.0, 1.0, 0.0, 1.0, 0.0, 1.0, 0.0, 1.0, 0.0, 1.0, 0.0, 1.0, 0.0, 1.0, 1.0, 1.0, 1.0, 1.0, 0.0, 1.0, 1.0, 1.0, 1.0, 1.0, 1.0, 1.0, 1.0, 1.0, 1.0, 1.0, 1.0, 1.0, 1.0, 1.0, 1.0, 1.0, 1.0, 1.0, 1.0, 1.0, 1.0, 1.0, 1.0, 1.0, 1.0, 1.0, 1.0, 1.0, 1.0, 1.0, 1.0, 1.0, 1.0, 1.0, 1.0, 1.0, 1.0, 1.0, 1.0, 1.0, 1.0, 1.0, 1.0, 1.0, 1.0, 1.0, 1.0, 1.0, 1.0, 1.0, 1.0, 1.0, 1.0, 1.0, 1.0, 1.0, 0.0, 1.0, 1.0, 1.0, 1.0, 1.0, 1.0, 1.0, 1.0, 1.0, 1.0, 1.0, 1.0, 1.0, 1.0, 1.0, 1.0, 1.0, 1.0, 1.0, 1.0, 1.0, 1.0, 1.0, 1.0, 1.0, 1.0, 1.0, 0.0, 1.0, 0.0, 1.0, 1.0, 1.0, 1.0, 1.0, 1.0, 1.0, 1.0, 1.0, 1.0, 1.0, 1.0, 1.0, 1.0, 1.0, 1.0, 1.0, 1.0, 1.0, 0.0, 1.0, 0.0, 1.0, 1.0, 1.0, 1.0, 1.0, 1.0, 1.0, 1.0, 1.0, 1.0, 1.0, 1.0, 1.0, 1.0, 1.0, 1.0, 1.0, 1.0, 1.0, 0.0, 1.0, 0.0, 1.0, 0.0, 1.0, 0.0, 1.0, 1.0, 1.0, 1.0, 1.0, 1.0, 1.0, 1.0, 1.0, 1.0, 1.0, 1.0, 1.0, 1.0, 1.0, 1.0, 1.0, 1.0, 1.0, 1.0, 1.0, 1.0, 1.0, 1.0, 1.0, 1.0, 1.0, 1.0, 1.0, 1.0, 1.0, 1.0, 1.0, 1.0, 1.0, 1.0, 1.0, 1.0, 1.0, 0.0, 1.0, 0.0, 1.0, 0.0, 1.0, 0.0, 1.0, 1.0, 1.0, 1.0, 1.0, 1.0, 1.0, 1.0, 1.0, 1.0, 1.0, 1.0, 1.0, 1.0, 1.0, 1.0, 1.0, 0.0, 1.0, 0.0, 1.0, 0.0, 1.0, 0.0, 1.0, 1.0, 1.0, 1.0, 1.0, 1.0, 1.0, 1.0, 1.0, 1.0, 1.0, 1.0, 1.0, 1.0, 1.0, 1.0, 1.0, 0.0, 1.0, 0.0, 1.0, 0.0, 1.0, 0.0, 1.0, 1.0, 1.0, 1.0, 1.0, 1.0, 1.0, 1.0, 1.0, 1.0, 1.0, 1.0, 1.0, 1.0, 1.0, 1.0, 1.0, 0.0, 1.0, 0.0, 1.0, 0.0, 1.0, 0.0, 1.0, 1.0, 1.0, 1.0, 1.0, 1.0, 1.0, 1.0, 1.0, 1.0, 1.0, 1.0, 1.0, 1.0, 1.0, 1.0, 1.0, 1.0, 1.0, 1.0, 1.0, 1.0, 1.0, 1.0, 1.0, 1.0, 1.0, 1.0, 1.0, 1.0, 1.0, 1.0, 1.0, 0.0, 1.0, 0.0, 1.0, 0.0, 1.0, 0.0, 1.0, 1.0, 1.0, 1.0, 1.0, 1.0, 1.0, 1.0, 1.0, 1.0, 1.0, 1.0, 1.0, 1.0, 1.0, 1.0, 1.0, 1.0, 1.0, 1.0, 1.0, 1.0, 1.0, 1.0, 1.0, 1.0, 1.0, 0.0, 1.0, 0.0, 1.0, 1.0, 1.0, 0.0, 1.0, 1.0, 1.0, 1.0, 1.0, 0.0, 1.0, 1.0, 1.0, 1.0, 1.0, 1.0, 1.0, 1.0, 1.0, 1.0, 1.0, 1.0, 1.0, 1.0, 1.0, 1.0, 1.0, 1.0, 1.0, 1.0, 1.0, 1.0, 1.0, 1.0, 0.0, 1.0, 0.0, 0.0, 0.0, 0.0, 0.0, 1.0, 1.0, 0.0, 1.0, 0.0, 1.0, 0.0, 1.0, 0.0, 1.0, 1.0, 1.0, 1.0, 1.0, 1.0, 1.0, 1.0, 1.0, 1.0, 1.0, 1.0, 1.0, 1.0, 1.0, 1.0, 0.0, 0.0, 1.0, 0.0, 1.0, 0.0, 0.0, 0.0, 1.0, 1.0, 1.0, 1.0, 1.0, 1.0, 1.0, 1.0, 1.0, 1.0, 1.0, 1.0, 1.0, 1.0, 1.0, 1.0, 1.0, 1.0, 1.0, 1.0, 1.0, 1.0, 1.0, 1.0, 1.0, 1.0, 1.0, 1.0, 1.0, 1.0, 1.0, 1.0, 1.0, 1.0, 1.0, 1.0, 1.0, 1.0, 1.0, 1.0, 1.0, 1.0, 1.0, 1.0, 1.0, 1.0, 1.0, 1.0, 1.0, 1.0, 1.0, 1.0, 1.0, 1.0, 1.0, 1.0, 0.0, 1.0, 0.0, 1.0, 0.0, 1.0, 0.0, 1.0, 1.0, 1.0, 1.0, 1.0, 1.0, 1.0, 1.0, 1.0, 1.0, 1.0, 1.0, 1.0, 1.0, 1.0, 1.0, 1.0, 1.0, 1.0, 1.0, 1.0, 1.0, 1.0, 1.0, 1.0, 1.0, 1.0, 1.0, 1.0, 1.0, 1.0, 1.0, 1.0, 1.0, 1.0, 1.0, 1.0, 1.0, 1.0, 1.0, 1.0, 1.0, 1.0, 1.0, 1.0, 1.0, 1.0, 1.0, 1.0, 1.0, 1.0, 0.0, 1.0, 0.0, 1.0, 1.0, 1.0, 1.0, 1.0, 1.0, 1.0, 1.0, 1.0, 1.0, 1.0, 0.0, 1.0, 0.0, 1.0, 0.0, 1.0, 0.0, 1.0, 1.0, 0.0, 1.0, 1.0, 1.0, 1.0, 1.0, 0.0, 1.0, 1.0, 1.0, 1.0, 1.0, 1.0, 1.0, 1.0, 1.0, 1.0, 1.0, 1.0, 1.0, 1.0, 1.0, 1.0, 1.0, 1.0, 1.0, 1.0, 1.0, 1.0, 1.0, 1.0, 1.0, 1.0, 1.0, 1.0, 1.0, 1.0, 1.0, 1.0, 1.0, 1.0, 1.0, 1.0, 1.0, 1.0, 1.0, 1.0, 1.0, 1.0, 1.0, 1.0, 1.0, 1.0, 1.0, 1.0, 1.0, 1.0, 1.0, 1.0, 1.0, 1.0, 1.0, 1.0, 1.0, 1.0, 1.0, 1.0, 1.0, 1.0, 1.0, 1.0, 1.0, 1.0, 1.0, 1.0, 1.0, 1.0, 1.0, 1.0, 1.0, 1.0, 1.0, 1.0, 1.0, 1.0, 1.0, 1.0, 1.0, 1.0, 1.0, 1.0, 1.0, 1.0, 1.0, 1.0, 1.0, 1.0, 1.0, 1.0, 1.0, 1.0, 1.0, 1.0, 1.0, 1.0, 1.0, 1.0, 1.0, 1.0, 1.0, 1.0, 1.0, 1.0, 1.0, 1.0, 1.0, 1.0, 1.0, 1.0, 1.0, 1.0, 1.0, 1.0, 1.0, 1.0, 1.0, 1.0, 1.0, 1.0, 1.0, 1.0, 1.0, 1.0, 1.0, 1.0, 1.0, 1.0, 1.0, 1.0, 1.0, 1.0, 1.0, 1.0, 1.0, 1.0, 1.0, 1.0, 1.0, 1.0, 1.0, 1.0, 1.0, 0.0, 1.0, 0.0, 1.0, 0.0, 1.0, 0.0, 1.0, 1.0, 1.0, 1.0, 1.0, 1.0, 1.0, 1.0, 1.0, 0.0, 1.0, 0.0, 1.0, 0.0, 1.0, 0.0, 1.0, 1.0, 1.0, 1.0, 1.0, 1.0, 1.0, 1.0, 1.0, 1.0, 1.0, 1.0, 1.0, 1.0, 1.0, 1.0, 1.0, 1.0, 1.0, 1.0, 1.0, 1.0, 1.0, 1.0, 1.0, 1.0, 1.0, 1.0, 1.0, 1.0, 1.0, 1.0, 1.0, 1.0, 0.0, 1.0, 0.0, 1.0, 1.0, 1.0, 1.0, 1.0, 1.0, 1.0, 1.0, 1.0, 1.0, 1.0, 1.0, 1.0, 1.0, 1.0, 1.0, 1.0, 1.0, 1.0, 1.0, 1.0, 1.0, 1.0, 1.0, 1.0, 1.0, 1.0, 1.0, 1.0, 1.0, 1.0, 1.0, 1.0, 1.0, 1.0, 1.0, 1.0, 1.0, 1.0, 1.0, 1.0, 1.0, 1.0, 1.0, 1.0, 1.0, 1.0, 1.0, 1.0, 1.0, 1.0, 1.0, 1.0, 1.0, 1.0, 1.0, 1.0, 1.0, 1.0, 1.0, 1.0, 1.0, 1.0, 1.0, 1.0, 1.0, 1.0, 1.0, 1.0, 1.0, 1.0, 1.0, 1.0, 1.0, 1.0, 1.0, 1.0, 1.0, 1.0, 1.0, 1.0, 1.0, 1.0, 1.0, 1.0, 1.0, 1.0, 1.0, 1.0, 1.0, 1.0, 1.0, 1.0, 1.0, 1.0, 1.0, 1.0, 1.0, 1.0, 1.0, 1.0, 1.0, 1.0, 1.0, 1.0, 1.0, 1.0, 1.0, 1.0, 1.0, 1.0, 1.0, 1.0, 1.0, 1.0, 1.0, 1.0, 1.0, 1.0, 1.0, 1.0, 1.0, 0.0, 1.0, 0.0, 1.0, 0.0, 1.0, 0.0, 1.0, 1.0, 1.0, 1.0, 1.0, 1.0, 1.0, 1.0, 1.0, 1.0, 1.0, 1.0, 1.0, 1.0, 1.0, 1.0, 1.0, 1.0, 1.0, 1.0, 1.0, 1.0, 1.0, 1.0, 1.0, 1.0, 1.0, 1.0, 1.0, 1.0, 1.0, 1.0, 1.0, 1.0, 1.0, 1.0, 1.0, 1.0, 1.0, 1.0, 1.0, 1.0, 1.0, 1.0, 1.0, 1.0, 1.0, 1.0, 1.0, 1.0, 1.0, 1.0, 1.0, 1.0, 1.0, 1.0, 1.0, 1.0, 1.0, 1.0, 1.0, 1.0, 1.0, 1.0, 1.0, 1.0, 1.0, 1.0, 1.0, 1.0, 1.0, 1.0, 1.0, 1.0, 1.0, 1.0, 1.0, 1.0, 1.0, 1.0, 1.0, 1.0, 1.0, 1.0, 1.0, 1.0, 1.0, 1.0, 1.0, 1.0, 1.0, 1.0, 1.0, 1.0, 1.0, 1.0, 1.0, 1.0, 1.0, 1.0, 1.0, 1.0, 1.0, 1.0, 1.0, 1.0, 1.0, 1.0, 1.0, 0.0, 1.0, 0.0, 1.0, 0.0, 1.0, 0.0, 1.0, 1.0, 1.0, 1.0, 1.0, 1.0, 1.0, 1.0, 1.0, 0.0, 1.0, 0.0, 1.0, 0.0, 1.0, 0.0, 1.0, 1.0, 1.0, 1.0, 1.0, 1.0, 1.0, 1.0, 1.0, 1.0, 1.0, 1.0, 1.0, 1.0, 1.0, 1.0, 1.0, 1.0, 1.0, 1.0, 1.0, 1.0, 1.0, 1.0, 1.0, 0.0, 1.0, 1.0, 0.0, 1.0, 0.0, 0.0, 1.0, 1.0, 1.0, 1.0, 1.0, 1.0, 1.0, 1.0, 1.0, 1.0, 1.0, 1.0, 1.0, 1.0, 1.0, 1.0, 1.0, 1.0, 1.0, 1.0, 1.0, 1.0, 1.0, 1.0, 1.0, 1.0, 1.0, 1.0, 1.0, 1.0])
me_005.update()
me_006 = bpy.data.meshes.new('Площина.006')
me_006.from_pydata([(-0.2, -0.2, 0.0), (0.2, -0.2, 0.0), (-0.2, 0.2, 0.0), (0.2, 0.2, 0.0), (-0.2, -0.2, 0.0), (0.2, -0.2, 0.0), (-0.2, 0.2, 0.0), (0.2, 0.2, 0.0), (-0.2, 2.1, 0.0), (0.2, 2.1, 0.0), (-0.2, 3.6, 0.0), (0.2, 3.6, 0.0), (-0.2, 6.0, 0.0), (0.2, 6.0, 0.0), (-0.2, 7.5, 0.0), (0.2, 7.5, 0.0), (-0.2, 7.5, 0.0), (0.2, 7.5, 0.0), (-0.2, 9.4, 0.0), (0.2, 9.4, 0.0), (-0.2, 9.8, 0.0), (0.2, 9.8, 0.0), (0.2, 9.4, 0.0), (0.2, 9.8, 0.0), (1.3, 9.4, 0.0), (1.3, 9.8, 0.0), (2.8, 9.4, 0.0), (2.8, 9.8, 0.0), (3.9, 9.4, 0.0), (3.9, 9.8, 0.0), (5.4, 9.4, 0.0), (5.4, 9.8, 0.0), (5.4, 9.4, 0.0), (5.4, 9.8, 0.0), (6.5, 9.4, 0.0), (6.5, 9.8, 0.0), (6.9, 9.4, 0.0), (6.9, 9.8, 0.0), (7.9, 9.4, 0.0), (7.9, 9.8, 0.0), (8.5, 9.4, 0.0), (8.5, 9.8, 0.0), (9.048, -0.2, 0.0), (9.048, 0.2, 0.0), (11.4, 9.4, 0.0), (11.4, 9.8, 0.0), (11.8, 9.4, 0.0), (11.8, 9.8, 0.0), (11.4, 7.9, 0.0), (11.8, 7.9, 0.0), (11.4, 6.9, 0.0), (11.8, 6.9, 0.0), (11.4, 6.4, 0.0), (11.8, 6.4, 0.0), (11.4, 6.2, 0.0), (11.8, 6.2, 0.0), (11.4, 5.5, 0.0), (11.8, 5.5, 0.0), (11.4, 4.0, 0.0), (11.8, 4.0, 0.0), (11.4, 3.3, 0.0), (11.8, 3.3, 0.0), (11.4, 3.1, 0.0), (11.8, 3.1, 0.0), (11.4, 0.2, 0.0), (11.8, 0.2, 0.0), (11.4, -0.2, 0.0), (11.8, -0.2, 0.0), (10.55, 0.2, 0.0), (10.55, -0.2, 0.0), (7.6, 0.2, 0.0), (7.6, -0.2, 0.0), (7.2, 0.2, 0.0), (7.2, -0.2, 0.0), (1.05, -0.2, 0.0), (1.05, 0.2, 0.0), (1.05, -0.2, 0.0), (1.05, 0.2, 0.0), (2.55, -0.2, 0.0), (3.399, 0.2, 0.0), (3.8, -0.2, 0.0), (3.8, 0.2, 0.0), (4.2, -0.2, 0.0), (4.2, 0.2, 0.0), (3.8, -1.8, 0.0), (4.2, -1.8, 0.0), (3.8, -2.2, 0.0), (4.2, -2.2, 0.0), (7.6, -1.8, 0.0), (7.2, -1.8, 0.0), (7.6, -2.2, 0.0), (7.2, -2.2, 0.0), (4.8, -1.8, 0.0), (4.8, -2.2, 0.0), (6.6, -1.8, 0.0), (6.6, -2.2, 0.0), (0.2, 5.2, 0.0), (-0.2, 5.2, 0.0), (0.2, 5.0, 0.0), (-0.2, 5.0, 0.0), (3.6, 5.2, 0.0), (3.6, 5.0, 0.0), (3.4, 5.2, 0.0), (3.4, 5.0, 0.0), (3.6, 5.0, 0.0), (3.4, 5.0, 0.0), (3.6, 3.7, 0.0), (3.4, 3.7, 0.0), (3.6, 3.7, 0.0), (3.4, 3.7, 0.0), (3.6, 2.7, 0.0), (3.4, 2.7, 0.0), (3.6, 2.2, 0.0), (3.4, 2.2, 0.0), (3.591, 0.2, 0.0), (3.175, -0.2, 0.0), (-0.2, -0.2, 0.0), (0.2, -0.2, 0.0), (1.05, -0.2, 0.0), (1.05, -0.2, 0.0), (3.399, -0.2, 0.0), (3.8, -0.2, 0.0), (4.2, -0.2, 0.0), (3.591, -0.2, 0.0), (3.6, 2.2, 0.0), (3.4, 2.2, 0.0), (3.6, 2.2, 0.0), (3.4, 2.2, 0.0), (6.5, 7.9, 0.0), (6.9, 7.9, 0.0), (6.5, 6.9, 0.0), (6.9, 6.9, 0.0), (6.5, 6.4, 0.0), (6.9, 6.4, 0.0), (9.898, 9.4, 0.0), (9.898, 9.8, 0.0), (9.698, 9.4, 0.0), (9.698, 9.8, 0.0), (11.4, 6.4, 0.0), (11.4, 6.2, 0.0), (6.5, 6.2, 0.0), (6.9, 6.2, 0.0), (6.5, 4.8, 0.0), (6.9, 4.8, 0.0), (6.5, 3.8, 0.0), (6.9, 3.8, 0.0), (6.5, 3.3, 0.0), (6.9, 3.3, 0.0), (6.5, 3.1, 0.0), (6.9, 3.1, 0.0), (6.5, 3.1, 0.0), (6.9, 3.1, 0.0), (6.5, 2.6, 0.0), (6.9, 2.6, 0.0), (6.5, 1.6, 0.0), (6.9, 1.6, 0.0), (4.2, 0.2, 0.0), (4.2, -0.2, 0.0), (4.7, 0.2, 0.0), (4.7, -0.2, 0.0), (5.9, 0.2, 0.0), (5.9, -0.2, 0.0), (9.149, 6.2, 0.0), (9.149, 6.4, 0.0), (6.897, 0.2, 0.0), (6.897, -0.2, 0.0), (6.499, 0.2, 0.0), (6.499, -0.2, 0.0), (9.898, 6.2, 0.0), (9.898, 6.4, 0.0), (9.698, 6.4, 0.0), (9.698, 6.2, 0.0), (9.898, 6.9, 0.0), (9.698, 6.9, 0.0), (9.898, 7.9, 0.0), (9.698, 7.9, 0.0)], [], [(0, 1, 3, 2), (116, 117, 7, 6), (6, 7, 9, 8), (8, 9, 11, 10), (13, 12, 97, 96), (12, 13, 15, 14), (14, 15, 17, 16), (16, 17, 19, 18), (18, 19, 21, 20), (21, 19, 22, 23), (23, 22, 24, 25), (25, 24, 26, 27), (27, 26, 28, 29), (29, 28, 30, 31), (31, 30, 32, 33), (33, 32, 34, 35), (35, 34, 36, 37), (37, 36, 38, 39), (39, 38, 40, 41), (136, 137, 41, 40), (45, 44, 46, 47), (46, 44, 48, 49), (49, 48, 50, 51), (51, 50, 52, 53), (53, 52, 54, 55), (55, 54, 56, 57), (57, 56, 58, 59), (59, 58, 60, 61), (61, 60, 62, 63), (63, 62, 64, 65), (65, 64, 66, 67), (66, 64, 68, 69), (71, 70, 72, 73), (117, 5, 74, 118), (118, 74, 76, 119), (119, 76, 78, 120), (123, 115, 80, 121), (121, 80, 82, 122), (82, 80, 84, 85), (85, 84, 86, 87), (71, 73, 89, 88), (88, 89, 91, 90), (85, 87, 93, 92), (91, 89, 94, 95), (95, 94, 92, 93), (96, 97, 99, 98), (98, 99, 10, 11), (96, 98, 101, 100), (100, 101, 103, 102), (103, 101, 104, 105), (105, 104, 106, 107), (107, 106, 108, 109), (109, 108, 110, 111), (111, 110, 112, 113), (120, 78, 115, 123), (79, 120, 123, 114), (81, 121, 122, 83), (114, 123, 121, 81), (77, 119, 120, 79), (75, 118, 119, 77), (7, 117, 118, 75), (4, 5, 117, 116), (113, 112, 124, 125), (125, 124, 126, 127), (127, 126, 114, 79), (36, 34, 128, 129), (129, 128, 130, 131), (131, 130, 132, 133), (44, 45, 135, 134), (134, 135, 137, 136), (69, 68, 43, 42), (70, 71, 42, 43), (54, 52, 138, 139), (133, 132, 140, 141), (169, 168, 139, 138), (141, 140, 142, 143), (143, 142, 144, 145), (145, 144, 146, 147), (147, 146, 148, 149), (149, 148, 150, 151), (151, 150, 152, 153), (147, 149, 62, 60), (153, 152, 154, 155), (83, 122, 157, 156), (156, 157, 159, 158), (158, 159, 161, 160), (166, 167, 165, 164), (73, 72, 164, 165), (160, 161, 167, 166), (166, 164, 155, 154), (133, 141, 162, 163), (170, 171, 168, 169), (163, 162, 171, 170), (170, 169, 172, 173), (173, 172, 174, 175), (175, 174, 134, 136)])
_uv = me_006.uv_layers.new(name='UVКарта')
_uv.uv.foreach_set('vector', [0.0, 0.0, 1.0, 0.0, 1.0, 1.0, 0.0, 1.0, 0.0, 0.0, 1.0, 0.0, 1.0, 1.0, 0.0, 1.0, 0.0, 1.0, 1.0, 1.0, 1.0, 1.0, 0.0, 1.0, 0.0, 1.0, 1.0, 1.0, 1.0, 1.0, 0.0, 1.0, 1.0, 1.0, 0.0, 1.0, 0.0, 1.0, 1.0, 1.0, 0.0, 1.0, 1.0, 1.0, 1.0, 1.0, 0.0, 1.0, 0.0, 1.0, 1.0, 1.0, 1.0, 1.0, 0.0, 1.0, 0.0, 1.0, 1.0, 1.0, 1.0, 1.0, 0.0, 1.0, 0.0, 1.0, 1.0, 1.0, 1.0, 1.0, 0.0, 1.0, 1.0, 1.0, 1.0, 1.0, 1.0, 1.0, 1.0, 1.0, 1.0, 1.0, 1.0, 1.0, 1.0, 1.0, 1.0, 1.0, 1.0, 1.0, 1.0, 1.0, 1.0, 1.0, 1.0, 1.0, 1.0, 1.0, 1.0, 1.0, 1.0, 1.0, 1.0, 1.0, 1.0, 1.0, 1.0, 1.0, 1.0, 1.0, 1.0, 1.0, 1.0, 1.0, 1.0, 1.0, 1.0, 1.0, 1.0, 1.0, 1.0, 1.0, 1.0, 1.0, 1.0, 1.0, 1.0, 1.0, 1.0, 1.0, 1.0, 1.0, 1.0, 1.0, 1.0, 1.0, 1.0, 1.0, 1.0, 1.0, 1.0, 1.0, 1.0, 1.0, 1.0, 1.0, 1.0, 1.0, 1.0, 1.0, 1.0, 1.0, 1.0, 1.0, 1.0, 1.0, 1.0, 1.0, 1.0, 1.0, 1.0, 1.0, 1.0, 1.0, 1.0, 1.0, 1.0, 1.0, 1.0, 1.0, 1.0, 1.0, 1.0, 1.0, 1.0, 1.0, 1.0, 1.0, 1.0, 1.0, 1.0, 1.0, 1.0, 1.0, 1.0, 1.0, 1.0, 1.0, 1.0, 1.0, 1.0, 1.0, 1.0, 1.0, 1.0, 1.0, 1.0, 1.0, 1.0, 1.0, 1.0, 1.0, 1.0, 1.0, 1.0, 1.0, 1.0, 1.0, 1.0, 1.0, 1.0, 1.0, 1.0, 1.0, 1.0, 1.0, 1.0, 1.0, 1.0, 1.0, 1.0, 1.0, 1.0, 1.0, 1.0, 1.0, 1.0, 1.0, 1.0, 1.0, 1.0, 1.0, 1.0, 1.0, 1.0, 1.0, 1.0, 1.0, 1.0, 1.0, 1.0, 1.0, 1.0, 1.0, 1.0, 1.0, 1.0, 1.0, 1.0, 1.0, 1.0, 1.0, 1.0, 1.0, 1.0, 1.0, 1.0, 1.0, 1.0, 1.0, 1.0, 1.0, 1.0, 1.0, 1.0, 0.0, 1.0, 0.0, 1.0, 0.0, 1.0, 0.0, 1.0, 0.0, 1.0, 0.0, 1.0, 0.0, 1.0, 0.0, 1.0, 0.0, 1.0, 0.0, 1.0, 0.0, 1.0, 0.0, 1.0, 0.0, 1.0, 0.0, 1.0, 0.0, 1.0, 0.0, 1.0, 0.0, 1.0, 0.0, 1.0, 0.0, 1.0, 0.0, 1.0, 0.0, 1.0, 0.0, 1.0, 0.0, 1.0, 0.0, 1.0, 0.0, 1.0, 0.0, 1.0, 0.0, 1.0, 0.0, 1.0, 1.0, 1.0, 1.0, 1.0, 1.0, 1.0, 1.0, 1.0, 1.0, 1.0, 1.0, 1.0, 1.0, 1.0, 1.0, 1.0, 0.0, 1.0, 0.0, 1.0, 0.0, 1.0, 0.0, 1.0, 1.0, 1.0, 1.0, 1.0, 1.0, 1.0, 1.0, 1.0, 1.0, 1.0, 1.0, 1.0, 0.0, 1.0, 0.0, 1.0, 1.0, 0.0, 1.0, 0.0, 1.0, 1.0, 1.0, 1.0, 1.0, 0.0, 1.0, 0.0, 1.0, 1.0, 1.0, 1.0, 1.0, 1.0, 1.0, 1.0, 1.0, 1.0, 1.0, 1.0, 1.0, 1.0, 1.0, 1.0, 1.0, 1.0, 1.0, 1.0, 1.0, 1.0, 1.0, 1.0, 1.0, 1.0, 1.0, 1.0, 1.0, 1.0, 1.0, 1.0, 1.0, 1.0, 1.0, 1.0, 1.0, 1.0, 1.0, 1.0, 1.0, 1.0, 1.0, 1.0, 1.0, 1.0, 1.0, 1.0, 1.0, 1.0, 1.0, 1.0, 1.0, 1.0, 1.0, 1.0, 1.0, 1.0, 1.0, 1.0, 0.0, 1.0, 0.0, 1.0, 0.0, 1.0, 0.0, 1.0, 1.0, 1.0, 0.0, 1.0, 0.0, 1.0, 1.0, 1.0, 1.0, 1.0, 0.0, 1.0, 0.0, 1.0, 1.0, 1.0, 1.0, 1.0, 0.0, 1.0, 0.0, 1.0, 1.0, 1.0, 1.0, 1.0, 0.0, 1.0, 0.0, 1.0, 1.0, 1.0, 1.0, 1.0, 0.0, 1.0, 0.0, 1.0, 1.0, 1.0, 1.0, 1.0, 0.0, 1.0, 0.0, 1.0, 1.0, 0.0, 0.0, 1.0, 0.0, 1.0, 0.0, 0.0, 0.0, 1.0, 1.0, 1.0, 1.0, 1.0, 1.0, 1.0, 1.0, 1.0, 1.0, 1.0, 1.0, 1.0, 1.0, 1.0, 1.0, 1.0, 1.0, 1.0, 1.0, 1.0, 1.0, 1.0, 1.0, 1.0, 1.0, 1.0, 1.0, 1.0, 1.0, 1.0, 1.0, 1.0, 1.0, 1.0, 1.0, 1.0, 1.0, 1.0, 1.0, 1.0, 1.0, 1.0, 1.0, 1.0, 1.0, 1.0, 1.0, 1.0, 1.0, 1.0, 1.0, 1.0, 1.0, 1.0, 1.0, 1.0, 1.0, 1.0, 1.0, 1.0, 1.0, 1.0, 1.0, 1.0, 1.0, 1.0, 1.0, 1.0, 1.0, 1.0, 1.0, 1.0, 1.0, 1.0, 1.0, 1.0, 1.0, 1.0, 1.0, 1.0, 1.0, 1.0, 1.0, 1.0, 1.0, 1.0, 1.0, 1.0, 1.0, 1.0, 1.0, 1.0, 1.0, 1.0, 1.0, 1.0, 1.0, 1.0, 1.0, 1.0, 1.0, 1.0, 1.0, 1.0, 1.0, 1.0, 1.0, 1.0, 1.0, 1.0, 1.0, 1.0, 1.0, 1.0, 1.0, 1.0, 1.0, 1.0, 1.0, 1.0, 1.0, 1.0, 1.0, 1.0, 1.0, 1.0, 1.0, 1.0, 1.0, 1.0, 1.0, 1.0, 1.0, 1.0, 1.0, 1.0, 1.0, 1.0, 1.0, 1.0, 1.0, 1.0, 1.0, 1.0, 1.0, 1.0, 1.0, 1.0, 1.0, 1.0, 1.0, 1.0, 1.0, 1.0, 1.0, 1.0, 1.0, 1.0, 1.0, 1.0, 1.0, 1.0, 1.0, 1.0, 1.0, 1.0, 1.0, 1.0, 1.0, 1.0, 0.0, 1.0, 0.0, 1.0, 1.0, 1.0, 1.0, 1.0, 0.0, 1.0, 0.0, 1.0, 1.0, 1.0, 1.0, 1.0, 0.0, 1.0, 0.0, 1.0, 1.0, 1.0, 1.0, 1.0, 0.0, 1.0, 1.0, 1.0, 1.0, 1.0, 1.0, 1.0, 1.0, 1.0, 1.0, 1.0, 1.0, 1.0, 1.0, 1.0, 0.0, 1.0, 0.0, 1.0, 1.0, 1.0, 1.0, 1.0, 1.0, 1.0, 1.0, 1.0, 1.0, 1.0, 1.0, 1.0, 1.0, 1.0, 1.0, 1.0, 1.0, 1.0, 1.0, 1.0, 1.0, 1.0, 1.0, 1.0, 1.0, 1.0, 1.0, 1.0, 1.0, 1.0, 1.0, 1.0, 1.0, 1.0, 1.0, 1.0, 1.0, 1.0, 1.0, 1.0, 1.0, 1.0, 1.0, 1.0, 1.0, 1.0, 1.0, 1.0, 1.0, 1.0, 1.0, 1.0, 1.0, 1.0, 1.0, 1.0, 1.0])
me_006.update()

# ---- objects
ob_light = bpy.data.objects.new('Light', light_light)
ob_camera = bpy.data.objects.new('Camera', cam_camera)
ob_x = bpy.data.objects.new('Порожня', None)
ob_x_1 = bpy.data.objects.new('фундамент_верх', me_003)
ob_001 = bpy.data.objects.new('Площина.001', me_004)
ob_x_2 = bpy.data.objects.new('фундамент_низ', me_005)
ob_x_3 = bpy.data.objects.new('Стены', me_006)
ob_001_1 = bpy.data.objects.new('Порожня.001', None)
ob_002 = bpy.data.objects.new('Порожня.002', None)

# ---- transforms, parenting, visibility, modifiers, constraints
ob_light.location = (4.076, 1.005, 5.904)
ob_light.rotation_euler = (0.6503, 0.05522, 1.866)
ob_light.lock_rotations_4d = False
ob_light.empty_display_type = 'ARROWS'
ob_light.color = (0.0, 0.0, 0.0, 0.0)
ob_light.lineart.crease_threshold = 0.0
ob_camera.location = (7.359, -6.926, 4.958)
ob_camera.rotation_euler = (1.109, 0.0, 0.8149)
ob_camera.lock_rotations_4d = False
ob_camera.empty_display_type = 'ARROWS'
ob_camera.color = (0.0, 0.0, 0.0, 0.0)
ob_camera.display_type = 'WIRE'
ob_camera.lineart.crease_threshold = 0.0
ob_x.location = (-11.49, 4.47, 0.0)
ob_x.scale = (1.844, 1.844, 1.844)
ob_x.empty_display_type = 'IMAGE'
ob_x.empty_display_size = 5.0
ob_x.empty_image_offset = (-0.4798, -0.519)
ob_x_1.location = (-16.82, 0.1718, -0.1049)
ob_x_1.scale = (0.2, 0.2, 0.16)
ob_001.location = (-12.47, 5.905, -0.01821)
ob_001.scale = (1.0, 1.031, 1.031)
ob_x_2.location = (-16.82, 0.1718, -0.1049)
ob_x_2.scale = (0.2, 0.2, 0.16)
ob_x_3.location = (-16.82, 0.1605, 1.0)
ob_001_1.location = (-16.82, 0.1605, 1.0)
ob_001_1.rotation_euler = (0.004654, -9.827e-13, 0.009308)
ob_001_1.empty_display_type = 'IMAGE'
ob_001_1.empty_display_size = 9.082
ob_001_1.empty_image_offset = (0.04497, 0.07996)
ob_002.location = (-16.82, 0.1605, 1.0)
ob_002.rotation_euler = (0.004654, -9.827e-13, 0.009308)
ob_002.empty_display_type = 'IMAGE'
ob_002.empty_display_size = 5.0
ob_002.empty_image_offset = (-1.307, 0.627)

# ---- collection membership
col_collection.objects.link(ob_light)
col_collection.objects.link(ob_camera)
col_collection.objects.link(ob_x)
col_collection.objects.link(ob_x_1)
col_collection.objects.link(ob_001)
col_collection.objects.link(ob_x_2)
col_collection.objects.link(ob_x_3)
col_collection.objects.link(ob_001_1)
col_collection.objects.link(ob_002)

# ---- scene / render settings (as saved in the file)
scene.camera = ob_camera
scene.frame_start = 1; scene.frame_end = 250; scene.frame_set(0)
scene.render.engine = 'BLENDER_EEVEE_NEXT'
scene.cycles.sampling_pattern = 'TABULATED_SOBOL'
scene.view_settings.view_transform = 'Filmic'
bpy.context.view_layer.update()
